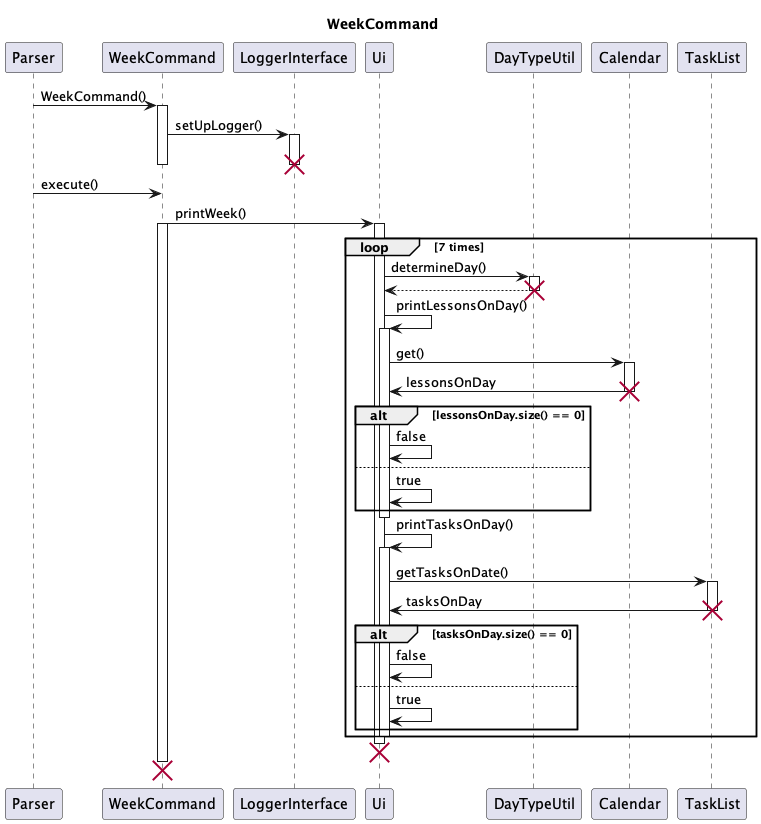

The diagram above was rendered by PlantUML. Its source (embedded in the PNG):
@startuml
'https://plantuml.com/sequence-diagram

title WeekCommand

participant Parser as Parser

participant WeekCommand as week

Parser -> week : WeekCommand()
activate week
week -> LoggerInterface : setUpLogger()

activate LoggerInterface
deactivate LoggerInterface
destroy LoggerInterface
deactivate week

Parser -> week : execute()

week -> Ui : printWeek()
activate Ui

activate week

loop 7 times
    Ui -> DayTypeUtil : determineDay()
    activate DayTypeUtil
    return
    destroy DayTypeUtil
    Ui -> Ui : printLessonsOnDay()
    activate Ui
        Ui -> Calendar : get()
        activate Calendar
        Calendar -> Ui : lessonsOnDay
        destroy Calendar
        alt lessonsOnDay.size() == 0
            Ui -> Ui : false
        else
            Ui -> Ui : true
        end
    deactivate Ui

    Ui -> Ui : printTasksOnDay()
    activate Ui
        Ui -> TaskList : getTasksOnDate()
        activate TaskList
        TaskList -> Ui : tasksOnDay
        destroy TaskList
        alt tasksOnDay.size() == 0
            Ui -> Ui : false
        else
            Ui -> Ui : true
        end
    deactivate Ui
end
destroy Ui
destroy week

@enduml